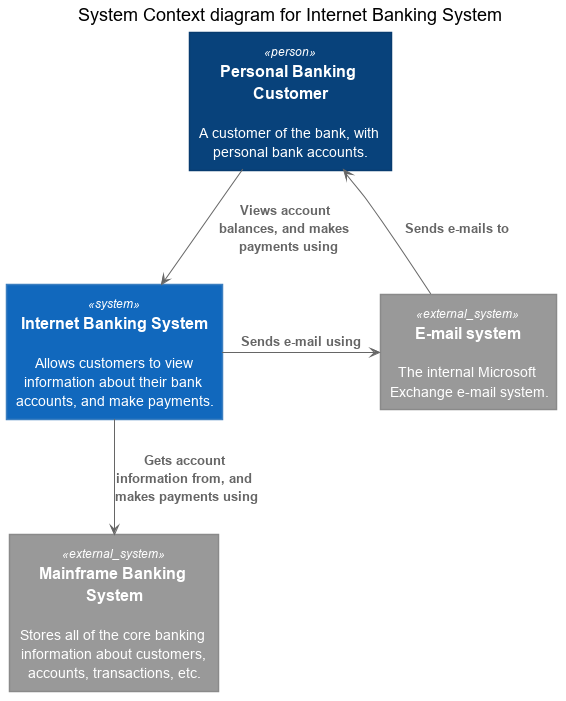

The diagram above was rendered by PlantUML. Its source (embedded in the PNG):
@startuml





skinparam defaultTextAlignment center

skinparam wrapWidth 200
skinparam maxMessageSize 150

skinparam rectangle {
    StereotypeFontSize 12
    shadowing false
}

skinparam database {
    StereotypeFontSize 12
    shadowing false
}

skinparam Arrow {
    Color #666666
    FontColor #666666
    FontSize 12
}

skinparam rectangle<<boundary>> {
    Shadowing false
    StereotypeFontSize 0
    FontColor #444444
    BorderColor #444444
    BorderStyle dashed
}






















skinparam rectangle<<person>> {
    StereotypeFontColor #FFFFFF
    FontColor #FFFFFF
    BackgroundColor #08427B
    BorderColor #073B6F
}

skinparam rectangle<<external_person>> {
    StereotypeFontColor #FFFFFF
    FontColor #FFFFFF
    BackgroundColor #686868
    BorderColor #8A8A8A
}

skinparam rectangle<<system>> {
    StereotypeFontColor #FFFFFF
    FontColor #FFFFFF
    BackgroundColor #1168BD
    BorderColor #3C7FC0
}

skinparam rectangle<<external_system>> {
    StereotypeFontColor #FFFFFF
    FontColor #FFFFFF
    BackgroundColor #999999
    BorderColor #8A8A8A
}

skinparam database<<system>> {
    StereotypeFontColor #FFFFFF
    FontColor #FFFFFF
    BackgroundColor #1168BD
    BorderColor #3C7FC0
}

skinparam database<<external_system>> {
    StereotypeFontColor #FFFFFF
    FontColor #FFFFFF
    BackgroundColor #999999
    BorderColor #8A8A8A
}












title System Context diagram for Internet Banking System

rectangle "==Personal Banking Customer\n\n A customer of the bank, with personal bank accounts." <<person>> as customer

rectangle "==Internet Banking System\n\n Allows customers to view information about their bank accounts, and make payments." <<system>> as banking_system

rectangle "==Mainframe Banking System\n\n Stores all of the core banking information about customers, accounts, transactions, etc." <<external_system>> as mainframe

rectangle "==E-mail system\n\n The internal Microsoft Exchange e-mail system." <<external_system>> as mail_system

customer -DOWN-> banking_system : "===Views account balances, and makes payments using"
customer <-- mail_system : "===Sends e-mails to"

banking_system -RIGHT-> mail_system : "===Sends e-mail using"

banking_system -DOWN-> mainframe : "===Gets account information from, and makes payments using"

@enduml